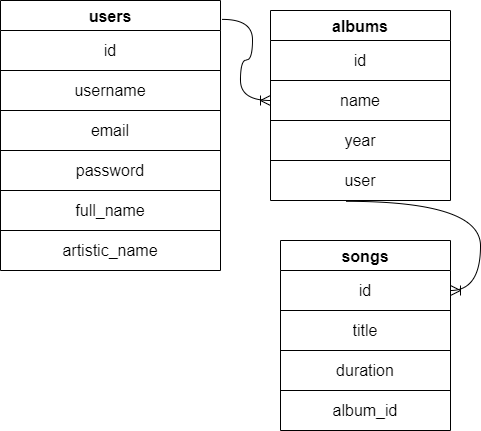

The diagram above was exported from draw.io. Its source (the exported page's mxGraphModel, read from the mxfile embedded in the PNG):
<mxGraphModel dx="1130" dy="1723" grid="1" gridSize="10" guides="1" tooltips="1" connect="1" arrows="1" fold="1" page="1" pageScale="1" pageWidth="850" pageHeight="1100" math="0" shadow="0" extFonts="Permanent Marker^https://fonts.googleapis.com/css?family=Permanent+Marker">
  <root>
    <mxCell id="0" />
    <mxCell id="1" parent="0" />
    <mxCell id="kCCy668lIrd9_jrSoWkG-59" value="users" style="shape=table;startSize=30;container=1;collapsible=0;childLayout=tableLayout;fontSize=16;fontStyle=1" vertex="1" parent="1">
      <mxGeometry x="180" y="-630" width="220" height="270" as="geometry" />
    </mxCell>
    <mxCell id="kCCy668lIrd9_jrSoWkG-60" value="" style="shape=tableRow;horizontal=0;startSize=0;swimlaneHead=0;swimlaneBody=0;strokeColor=inherit;top=0;left=0;bottom=0;right=0;collapsible=0;dropTarget=0;fillColor=none;points=[[0,0.5],[1,0.5]];portConstraint=eastwest;fontSize=16;" vertex="1" parent="kCCy668lIrd9_jrSoWkG-59">
      <mxGeometry y="30" width="220" height="40" as="geometry" />
    </mxCell>
    <mxCell id="kCCy668lIrd9_jrSoWkG-61" value="id" style="shape=partialRectangle;html=1;whiteSpace=wrap;connectable=0;strokeColor=inherit;overflow=hidden;fillColor=none;top=0;left=0;bottom=0;right=0;pointerEvents=1;fontSize=16;" vertex="1" parent="kCCy668lIrd9_jrSoWkG-60">
      <mxGeometry width="220" height="40" as="geometry">
        <mxRectangle width="220" height="40" as="alternateBounds" />
      </mxGeometry>
    </mxCell>
    <mxCell id="kCCy668lIrd9_jrSoWkG-62" value="" style="shape=tableRow;horizontal=0;startSize=0;swimlaneHead=0;swimlaneBody=0;strokeColor=inherit;top=0;left=0;bottom=0;right=0;collapsible=0;dropTarget=0;fillColor=none;points=[[0,0.5],[1,0.5]];portConstraint=eastwest;fontSize=16;" vertex="1" parent="kCCy668lIrd9_jrSoWkG-59">
      <mxGeometry y="70" width="220" height="40" as="geometry" />
    </mxCell>
    <mxCell id="kCCy668lIrd9_jrSoWkG-63" value="username" style="shape=partialRectangle;html=1;whiteSpace=wrap;connectable=0;strokeColor=inherit;overflow=hidden;fillColor=none;top=0;left=0;bottom=0;right=0;pointerEvents=1;fontSize=16;" vertex="1" parent="kCCy668lIrd9_jrSoWkG-62">
      <mxGeometry width="220" height="40" as="geometry">
        <mxRectangle width="220" height="40" as="alternateBounds" />
      </mxGeometry>
    </mxCell>
    <mxCell id="kCCy668lIrd9_jrSoWkG-64" value="" style="shape=tableRow;horizontal=0;startSize=0;swimlaneHead=0;swimlaneBody=0;strokeColor=inherit;top=0;left=0;bottom=0;right=0;collapsible=0;dropTarget=0;fillColor=none;points=[[0,0.5],[1,0.5]];portConstraint=eastwest;fontSize=16;" vertex="1" parent="kCCy668lIrd9_jrSoWkG-59">
      <mxGeometry y="110" width="220" height="40" as="geometry" />
    </mxCell>
    <mxCell id="kCCy668lIrd9_jrSoWkG-65" value="email" style="shape=partialRectangle;html=1;whiteSpace=wrap;connectable=0;strokeColor=inherit;overflow=hidden;fillColor=none;top=0;left=0;bottom=0;right=0;pointerEvents=1;fontSize=16;" vertex="1" parent="kCCy668lIrd9_jrSoWkG-64">
      <mxGeometry width="220" height="40" as="geometry">
        <mxRectangle width="220" height="40" as="alternateBounds" />
      </mxGeometry>
    </mxCell>
    <mxCell id="kCCy668lIrd9_jrSoWkG-66" value="" style="shape=tableRow;horizontal=0;startSize=0;swimlaneHead=0;swimlaneBody=0;strokeColor=inherit;top=0;left=0;bottom=0;right=0;collapsible=0;dropTarget=0;fillColor=none;points=[[0,0.5],[1,0.5]];portConstraint=eastwest;fontSize=16;" vertex="1" parent="kCCy668lIrd9_jrSoWkG-59">
      <mxGeometry y="150" width="220" height="40" as="geometry" />
    </mxCell>
    <mxCell id="kCCy668lIrd9_jrSoWkG-67" value="password" style="shape=partialRectangle;html=1;whiteSpace=wrap;connectable=0;strokeColor=inherit;overflow=hidden;fillColor=none;top=0;left=0;bottom=0;right=0;pointerEvents=1;fontSize=16;" vertex="1" parent="kCCy668lIrd9_jrSoWkG-66">
      <mxGeometry width="220" height="40" as="geometry">
        <mxRectangle width="220" height="40" as="alternateBounds" />
      </mxGeometry>
    </mxCell>
    <mxCell id="kCCy668lIrd9_jrSoWkG-68" value="" style="shape=tableRow;horizontal=0;startSize=0;swimlaneHead=0;swimlaneBody=0;strokeColor=inherit;top=0;left=0;bottom=0;right=0;collapsible=0;dropTarget=0;fillColor=none;points=[[0,0.5],[1,0.5]];portConstraint=eastwest;fontSize=16;" vertex="1" parent="kCCy668lIrd9_jrSoWkG-59">
      <mxGeometry y="190" width="220" height="40" as="geometry" />
    </mxCell>
    <mxCell id="kCCy668lIrd9_jrSoWkG-69" value="full_name" style="shape=partialRectangle;html=1;whiteSpace=wrap;connectable=0;strokeColor=inherit;overflow=hidden;fillColor=none;top=0;left=0;bottom=0;right=0;pointerEvents=1;fontSize=16;" vertex="1" parent="kCCy668lIrd9_jrSoWkG-68">
      <mxGeometry width="220" height="40" as="geometry">
        <mxRectangle width="220" height="40" as="alternateBounds" />
      </mxGeometry>
    </mxCell>
    <mxCell id="kCCy668lIrd9_jrSoWkG-70" value="" style="shape=tableRow;horizontal=0;startSize=0;swimlaneHead=0;swimlaneBody=0;strokeColor=inherit;top=0;left=0;bottom=0;right=0;collapsible=0;dropTarget=0;fillColor=none;points=[[0,0.5],[1,0.5]];portConstraint=eastwest;fontSize=16;" vertex="1" parent="kCCy668lIrd9_jrSoWkG-59">
      <mxGeometry y="230" width="220" height="40" as="geometry" />
    </mxCell>
    <mxCell id="kCCy668lIrd9_jrSoWkG-71" value="artistic_name" style="shape=partialRectangle;html=1;whiteSpace=wrap;connectable=0;strokeColor=inherit;overflow=hidden;fillColor=none;top=0;left=0;bottom=0;right=0;pointerEvents=1;fontSize=16;" vertex="1" parent="kCCy668lIrd9_jrSoWkG-70">
      <mxGeometry width="220" height="40" as="geometry">
        <mxRectangle width="220" height="40" as="alternateBounds" />
      </mxGeometry>
    </mxCell>
    <mxCell id="kCCy668lIrd9_jrSoWkG-72" value="" style="edgeStyle=entityRelationEdgeStyle;fontSize=12;html=1;endArrow=ERoneToMany;rounded=0;startSize=8;endSize=8;curved=1;exitX=1.009;exitY=0.07;exitDx=0;exitDy=0;exitPerimeter=0;entryX=0;entryY=0.5;entryDx=0;entryDy=0;" edge="1" parent="1" source="kCCy668lIrd9_jrSoWkG-59" target="kCCy668lIrd9_jrSoWkG-76">
      <mxGeometry width="100" height="100" relative="1" as="geometry">
        <mxPoint x="410" y="-250" as="sourcePoint" />
        <mxPoint x="344" y="-250" as="targetPoint" />
      </mxGeometry>
    </mxCell>
    <mxCell id="kCCy668lIrd9_jrSoWkG-73" value="albums" style="shape=table;startSize=30;container=1;collapsible=0;childLayout=tableLayout;fontSize=16;fontStyle=1" vertex="1" parent="1">
      <mxGeometry x="450" y="-620" width="180" height="190" as="geometry" />
    </mxCell>
    <mxCell id="kCCy668lIrd9_jrSoWkG-74" value="" style="shape=tableRow;horizontal=0;startSize=0;swimlaneHead=0;swimlaneBody=0;strokeColor=inherit;top=0;left=0;bottom=0;right=0;collapsible=0;dropTarget=0;fillColor=none;points=[[0,0.5],[1,0.5]];portConstraint=eastwest;fontSize=16;" vertex="1" parent="kCCy668lIrd9_jrSoWkG-73">
      <mxGeometry y="30" width="180" height="40" as="geometry" />
    </mxCell>
    <mxCell id="kCCy668lIrd9_jrSoWkG-75" value="id" style="shape=partialRectangle;html=1;whiteSpace=wrap;connectable=0;strokeColor=inherit;overflow=hidden;fillColor=none;top=0;left=0;bottom=0;right=0;pointerEvents=1;fontSize=16;" vertex="1" parent="kCCy668lIrd9_jrSoWkG-74">
      <mxGeometry width="180" height="40" as="geometry">
        <mxRectangle width="180" height="40" as="alternateBounds" />
      </mxGeometry>
    </mxCell>
    <mxCell id="kCCy668lIrd9_jrSoWkG-76" value="" style="shape=tableRow;horizontal=0;startSize=0;swimlaneHead=0;swimlaneBody=0;strokeColor=inherit;top=0;left=0;bottom=0;right=0;collapsible=0;dropTarget=0;fillColor=none;points=[[0,0.5],[1,0.5]];portConstraint=eastwest;fontSize=16;" vertex="1" parent="kCCy668lIrd9_jrSoWkG-73">
      <mxGeometry y="70" width="180" height="40" as="geometry" />
    </mxCell>
    <mxCell id="kCCy668lIrd9_jrSoWkG-77" value="name" style="shape=partialRectangle;html=1;whiteSpace=wrap;connectable=0;strokeColor=inherit;overflow=hidden;fillColor=none;top=0;left=0;bottom=0;right=0;pointerEvents=1;fontSize=16;" vertex="1" parent="kCCy668lIrd9_jrSoWkG-76">
      <mxGeometry width="180" height="40" as="geometry">
        <mxRectangle width="180" height="40" as="alternateBounds" />
      </mxGeometry>
    </mxCell>
    <mxCell id="kCCy668lIrd9_jrSoWkG-78" value="" style="shape=tableRow;horizontal=0;startSize=0;swimlaneHead=0;swimlaneBody=0;strokeColor=inherit;top=0;left=0;bottom=0;right=0;collapsible=0;dropTarget=0;fillColor=none;points=[[0,0.5],[1,0.5]];portConstraint=eastwest;fontSize=16;" vertex="1" parent="kCCy668lIrd9_jrSoWkG-73">
      <mxGeometry y="110" width="180" height="40" as="geometry" />
    </mxCell>
    <mxCell id="kCCy668lIrd9_jrSoWkG-79" value="year" style="shape=partialRectangle;html=1;whiteSpace=wrap;connectable=0;strokeColor=inherit;overflow=hidden;fillColor=none;top=0;left=0;bottom=0;right=0;pointerEvents=1;fontSize=16;" vertex="1" parent="kCCy668lIrd9_jrSoWkG-78">
      <mxGeometry width="180" height="40" as="geometry">
        <mxRectangle width="180" height="40" as="alternateBounds" />
      </mxGeometry>
    </mxCell>
    <mxCell id="kCCy668lIrd9_jrSoWkG-80" value="" style="shape=tableRow;horizontal=0;startSize=0;swimlaneHead=0;swimlaneBody=0;strokeColor=inherit;top=0;left=0;bottom=0;right=0;collapsible=0;dropTarget=0;fillColor=none;points=[[0,0.5],[1,0.5]];portConstraint=eastwest;fontSize=16;" vertex="1" parent="kCCy668lIrd9_jrSoWkG-73">
      <mxGeometry y="150" width="180" height="40" as="geometry" />
    </mxCell>
    <mxCell id="kCCy668lIrd9_jrSoWkG-81" value="user" style="shape=partialRectangle;html=1;whiteSpace=wrap;connectable=0;strokeColor=inherit;overflow=hidden;fillColor=none;top=0;left=0;bottom=0;right=0;pointerEvents=1;fontSize=16;" vertex="1" parent="kCCy668lIrd9_jrSoWkG-80">
      <mxGeometry width="180" height="40" as="geometry">
        <mxRectangle width="180" height="40" as="alternateBounds" />
      </mxGeometry>
    </mxCell>
    <mxCell id="kCCy668lIrd9_jrSoWkG-85" value="" style="edgeStyle=entityRelationEdgeStyle;fontSize=12;html=1;endArrow=ERoneToMany;rounded=0;startSize=8;endSize=8;curved=1;exitX=0.418;exitY=1.02;exitDx=0;exitDy=0;exitPerimeter=0;" edge="1" parent="1" source="kCCy668lIrd9_jrSoWkG-80" target="kCCy668lIrd9_jrSoWkG-87">
      <mxGeometry width="100" height="100" relative="1" as="geometry">
        <mxPoint x="450" y="-250" as="sourcePoint" />
        <mxPoint x="520" y="-330" as="targetPoint" />
      </mxGeometry>
    </mxCell>
    <mxCell id="kCCy668lIrd9_jrSoWkG-86" value="songs" style="shape=table;startSize=30;container=1;collapsible=0;childLayout=tableLayout;fontSize=16;fontStyle=1" vertex="1" parent="1">
      <mxGeometry x="460" y="-390" width="170" height="190" as="geometry" />
    </mxCell>
    <mxCell id="kCCy668lIrd9_jrSoWkG-87" value="" style="shape=tableRow;horizontal=0;startSize=0;swimlaneHead=0;swimlaneBody=0;strokeColor=inherit;top=0;left=0;bottom=0;right=0;collapsible=0;dropTarget=0;fillColor=none;points=[[0,0.5],[1,0.5]];portConstraint=eastwest;fontSize=16;" vertex="1" parent="kCCy668lIrd9_jrSoWkG-86">
      <mxGeometry y="30" width="170" height="40" as="geometry" />
    </mxCell>
    <mxCell id="kCCy668lIrd9_jrSoWkG-88" value="id" style="shape=partialRectangle;html=1;whiteSpace=wrap;connectable=0;strokeColor=inherit;overflow=hidden;fillColor=none;top=0;left=0;bottom=0;right=0;pointerEvents=1;fontSize=16;" vertex="1" parent="kCCy668lIrd9_jrSoWkG-87">
      <mxGeometry width="170" height="40" as="geometry">
        <mxRectangle width="170" height="40" as="alternateBounds" />
      </mxGeometry>
    </mxCell>
    <mxCell id="kCCy668lIrd9_jrSoWkG-89" value="" style="shape=tableRow;horizontal=0;startSize=0;swimlaneHead=0;swimlaneBody=0;strokeColor=inherit;top=0;left=0;bottom=0;right=0;collapsible=0;dropTarget=0;fillColor=none;points=[[0,0.5],[1,0.5]];portConstraint=eastwest;fontSize=16;" vertex="1" parent="kCCy668lIrd9_jrSoWkG-86">
      <mxGeometry y="70" width="170" height="40" as="geometry" />
    </mxCell>
    <mxCell id="kCCy668lIrd9_jrSoWkG-90" value="title" style="shape=partialRectangle;html=1;whiteSpace=wrap;connectable=0;strokeColor=inherit;overflow=hidden;fillColor=none;top=0;left=0;bottom=0;right=0;pointerEvents=1;fontSize=16;" vertex="1" parent="kCCy668lIrd9_jrSoWkG-89">
      <mxGeometry width="170" height="40" as="geometry">
        <mxRectangle width="170" height="40" as="alternateBounds" />
      </mxGeometry>
    </mxCell>
    <mxCell id="kCCy668lIrd9_jrSoWkG-91" value="" style="shape=tableRow;horizontal=0;startSize=0;swimlaneHead=0;swimlaneBody=0;strokeColor=inherit;top=0;left=0;bottom=0;right=0;collapsible=0;dropTarget=0;fillColor=none;points=[[0,0.5],[1,0.5]];portConstraint=eastwest;fontSize=16;" vertex="1" parent="kCCy668lIrd9_jrSoWkG-86">
      <mxGeometry y="110" width="170" height="40" as="geometry" />
    </mxCell>
    <mxCell id="kCCy668lIrd9_jrSoWkG-92" value="duration" style="shape=partialRectangle;html=1;whiteSpace=wrap;connectable=0;strokeColor=inherit;overflow=hidden;fillColor=none;top=0;left=0;bottom=0;right=0;pointerEvents=1;fontSize=16;" vertex="1" parent="kCCy668lIrd9_jrSoWkG-91">
      <mxGeometry width="170" height="40" as="geometry">
        <mxRectangle width="170" height="40" as="alternateBounds" />
      </mxGeometry>
    </mxCell>
    <mxCell id="kCCy668lIrd9_jrSoWkG-93" value="" style="shape=tableRow;horizontal=0;startSize=0;swimlaneHead=0;swimlaneBody=0;strokeColor=inherit;top=0;left=0;bottom=0;right=0;collapsible=0;dropTarget=0;fillColor=none;points=[[0,0.5],[1,0.5]];portConstraint=eastwest;fontSize=16;" vertex="1" parent="kCCy668lIrd9_jrSoWkG-86">
      <mxGeometry y="150" width="170" height="40" as="geometry" />
    </mxCell>
    <mxCell id="kCCy668lIrd9_jrSoWkG-94" value="album_id" style="shape=partialRectangle;html=1;whiteSpace=wrap;connectable=0;strokeColor=inherit;overflow=hidden;fillColor=none;top=0;left=0;bottom=0;right=0;pointerEvents=1;fontSize=16;" vertex="1" parent="kCCy668lIrd9_jrSoWkG-93">
      <mxGeometry width="170" height="40" as="geometry">
        <mxRectangle width="170" height="40" as="alternateBounds" />
      </mxGeometry>
    </mxCell>
  </root>
</mxGraphModel>